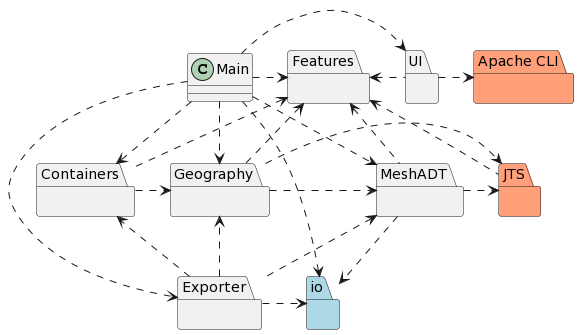

The diagram above was rendered by PlantUML. Its source (embedded in the PNG):
@startuml
package UI {}
package MeshADT {}
package Exporter {}
package Containers {}
package JTS LightSalmon {}
package "Apache CLI" LightSalmon {}
package io LightBlue {}
package Features {}
package Geography {}

Features <.. Containers
Features <.. Geography
Features <.. MeshADT
Features <.. JTS
Features <. UI

Containers .> Geography
Geography .> MeshADT
Geography .> JTS

MeshADT .> JTS
MeshADT ..> io
UI .> "Apache CLI"
Exporter ..> Containers
Exporter ..> Geography
Exporter .> io
MeshADT <. Exporter

class Main

Main .> UI
Main .> MeshADT
Main .> io
Main .> Geography
Main .> Exporter
Main .> Containers
Main .> Features
@enduml